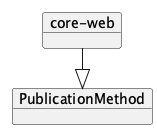

The diagram above was rendered by PlantUML. Its source (embedded in the PNG):
@startuml
!pragma layout elk
left to right direction

    object "core-web" as core_web {
        
    }
    object "PublicationMethod" as PublicationMethod
    core_web --|> PublicationMethod

@enduml